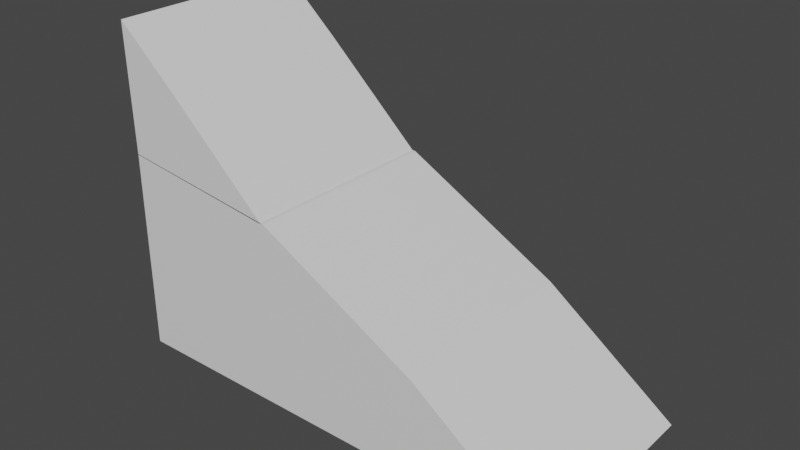 # Source: Objects.blend  (saved by Blender 2.90.8; exported with 4.5.12 LTS)
import bpy
from mathutils import Matrix  # noqa: F401  (used for matrix-valued properties, if any)

bpy.ops.wm.read_factory_settings(use_empty=True)
scene = bpy.context.scene
scene.name = 'Scene'

# ---- collections
col_collection = bpy.data.collections.new('Collection'); scene.collection.children.link(col_collection)

# ---- materials (node trees are filled in below, after node groups)
mat_material = bpy.data.materials.new('Material')
mat_material.alpha_threshold = 0.0
mat_material.use_transparent_shadow = False
mat_material.line_color = (0.0, 0.0, 0.0, 1.0)
mat_material_001 = bpy.data.materials.new('Material.001')
mat_material_001.alpha_threshold = 0.0
mat_material_001.use_transparent_shadow = False
mat_material_001.line_color = (0.0, 0.0, 0.0, 1.0)

# ---- material node trees
mat_material.use_nodes = True; mat_material.node_tree.nodes.clear()
_N = mat_material.node_tree.nodes; _L = mat_material.node_tree.links
n0 = _N.new('ShaderNodeOutputMaterial'); n0.name = 'Material Output'; n0.location = (300, 300)
n1 = _N.new('ShaderNodeBsdfPrincipled'); n1.name = 'Principled BSDF'; n1.location = (10, 300)
n1.distribution = 'GGX'
n1.subsurface_method = 'BURLEY'
n1.inputs[2].default_value = 0.4
n1.inputs[3].default_value = 1.45
n1.inputs[27].default_value = (0.0, 0.0, 0.0, 1.0)
n1.inputs[28].default_value = 1.0
_L.new(n1.outputs[0], n0.inputs[0])
n0.is_active_output = True
mat_material_001.use_nodes = True; mat_material_001.node_tree.nodes.clear()
_N = mat_material_001.node_tree.nodes; _L = mat_material_001.node_tree.links
n0 = _N.new('ShaderNodeOutputMaterial'); n0.name = 'Material Output'; n0.location = (300, 300)
n1 = _N.new('ShaderNodeBsdfPrincipled'); n1.name = 'Principled BSDF'; n1.location = (10, 300)
n1.distribution = 'GGX'
n1.subsurface_method = 'BURLEY'
n1.inputs[2].default_value = 0.4
n1.inputs[3].default_value = 1.45
n1.inputs[27].default_value = (0.0, 0.0, 0.0, 1.0)
n1.inputs[28].default_value = 1.0
_L.new(n1.outputs[0], n0.inputs[0])
n0.is_active_output = True

# ---- world
world_world = bpy.data.worlds.new('World'); scene.world = world_world
world_world.use_nodes = True; world_world.node_tree.nodes.clear()
_N = world_world.node_tree.nodes; _L = world_world.node_tree.links
n0 = _N.new('ShaderNodeOutputWorld'); n0.name = 'World Output'; n0.location = (300, 300)
n1 = _N.new('ShaderNodeBackground'); n1.name = 'Background'; n1.location = (10, 300)
n1.inputs[0].default_value = (0.05088, 0.05088, 0.05088, 1.0)
_L.new(n1.outputs[0], n0.inputs[0])
n0.is_active_output = True
world_world.color = (0.05088, 0.05088, 0.05088)
world_world.use_sun_shadow = False
world_world.sun_shadow_jitter_overblur = 0.0

# ---- meshes
me_cube = bpy.data.meshes.new('Cube')
me_cube.from_pydata([(2.18, 1.0, -2.036), (3.503, 1.0, -2.994), (2.18, -1.0, -2.036), (3.503, -1.0, -2.994), (-1.0, 1.0, -0.9942), (-1.0, 1.0, -2.994), (-1.0, -1.0, -0.9942), (-1.0, -1.0, -2.994), (1.025, 1.0, -2.994), (0.5939, -1.0, -1.188), (1.025, -1.0, -2.994), (0.5939, 1.0, -1.188)], [], [(11, 4, 6, 9), (10, 9, 6, 7), (7, 6, 4, 5), (8, 1, 3, 10), (1, 0, 2, 3), (8, 11, 0, 1), (5, 4, 11, 8), (5, 8, 10, 7), (3, 2, 9, 10), (0, 11, 9, 2)])
_uv = me_cube.uv_layers.new(name='UVMap')
_uv.uv.foreach_set('vector', [0.7626, 0.5, 0.875, 0.5, 0.875, 0.75, 0.7626, 0.75, 0.375, 0.8876, 0.625, 0.8876, 0.625, 1.0, 0.375, 1.0, 0.375, 0.0, 0.625, 0.0, 0.625, 0.25, 0.375, 0.25, 0.2374, 0.5, 0.375, 0.5, 0.375, 0.75, 0.2374, 0.75, 0.375, 0.5, 0.625, 0.5, 0.625, 0.75, 0.375, 0.75, 0.375, 0.3624, 0.625, 0.3624, 0.625, 0.5, 0.375, 0.5, 0.375, 0.25, 0.625, 0.25, 0.625, 0.3624, 0.375, 0.3624, 0.125, 0.5, 0.2374, 0.5, 0.2374, 0.75, 0.125, 0.75, 0.375, 0.75, 0.625, 0.75, 0.625, 0.8876, 0.375, 0.8876, 0.625, 0.5, 0.7626, 0.5, 0.7626, 0.75, 0.625, 0.75])
me_cube.materials.append(mat_material)
me_cube.use_remesh_preserve_volume = False
me_cube.use_remesh_preserve_attributes = False
me_cube.use_mirror_vertex_groups = False
me_cube.update()
me_cube_001 = bpy.data.meshes.new('Cube.001')
me_cube_001.from_pydata([(-0.429, 1.0, -0.274), (0.5689, 1.0, -1.194), (-0.429, -1.0, -0.274), (0.5689, -1.0, -1.194), (-1.024, 1.0, 0.2492), (-1.0, 1.0, -1.0), (-1.024, -1.0, 0.2492), (-1.0, -1.0, -1.0)], [], [(0, 4, 6, 2), (3, 2, 6, 7), (7, 6, 4, 5), (5, 1, 3, 7), (1, 0, 2, 3), (5, 4, 0, 1)])
_uv = me_cube_001.uv_layers.new(name='UVMap')
_uv.uv.foreach_set('vector', [0.625, 0.5, 0.875, 0.5, 0.875, 0.75, 0.625, 0.75, 0.375, 0.75, 0.625, 0.75, 0.625, 1.0, 0.375, 1.0, 0.375, 0.0, 0.625, 0.0, 0.625, 0.25, 0.375, 0.25, 0.125, 0.5, 0.375, 0.5, 0.375, 0.75, 0.125, 0.75, 0.375, 0.5, 0.625, 0.5, 0.625, 0.75, 0.375, 0.75, 0.375, 0.25, 0.625, 0.25, 0.625, 0.5, 0.375, 0.5])
me_cube_001.materials.append(mat_material_001)
me_cube_001.use_remesh_preserve_volume = False
me_cube_001.use_remesh_preserve_attributes = False
me_cube_001.use_mirror_vertex_groups = False
me_cube_001.update()

# ---- objects
ob_cube = bpy.data.objects.new('Cube', me_cube)
ob_cube_001 = bpy.data.objects.new('Cube.001', me_cube_001)

# ---- transforms, parenting, visibility, modifiers, constraints
ob_cube.location = (0.0, 0.0, 0.0)
ob_cube.scale = (1.405, 1.405, 1.405)
ob_cube.lock_rotations_4d = False
ob_cube.empty_display_type = 'ARROWS'
ob_cube.lineart.crease_threshold = 0.0
ob_cube_001.location = (0.0, 0.0, 0.0)
ob_cube_001.scale = (1.405, 1.405, 1.405)
ob_cube_001.lock_rotations_4d = False
ob_cube_001.empty_display_type = 'ARROWS'
ob_cube_001.lineart.crease_threshold = 0.0

# ---- collection membership
col_collection.objects.link(ob_cube)
col_collection.objects.link(ob_cube_001)

# ---- scene / render settings (as saved in the file)
scene.frame_start = 1; scene.frame_end = 250; scene.frame_set(1)
scene.render.engine = 'BLENDER_EEVEE_NEXT'
scene.cycles.use_denoising = False
scene.cycles.samples = 128
scene.cycles.sampling_pattern = 'TABULATED_SOBOL'
scene.cycles.use_adaptive_sampling = False
scene.cycles.use_light_tree = False
scene.view_settings.view_transform = 'Filmic'
bpy.context.view_layer.update()

# ---- added for rendering (the .blend has no active camera and no usable light): camera, sun
cam_auto = bpy.data.cameras.new('AutoCamera')
cam_auto.lens = 50.0
cam_auto.sensor_width = 36.0
cam_auto.clip_end = 1000.0
ob_auto_camera = bpy.data.objects.new('AutoCamera', cam_auto)
scene.collection.objects.link(ob_auto_camera)
ob_auto_camera.location = (9.43114, -9.22838, 4.22431)
ob_auto_camera.rotation_euler = (1.09748, -7.21219e-08, 0.694738)
scene.camera = ob_auto_camera
light_auto_sun = bpy.data.lights.new('AutoSun', 'SUN')
light_auto_sun.energy = 3.0
light_auto_sun.angle = 0.0523599
ob_auto_sun = bpy.data.objects.new('AutoSun', light_auto_sun)
scene.collection.objects.link(ob_auto_sun)
ob_auto_sun.rotation_euler = (0.872665, 0.174533, 0.523599)
bpy.context.view_layer.update()
